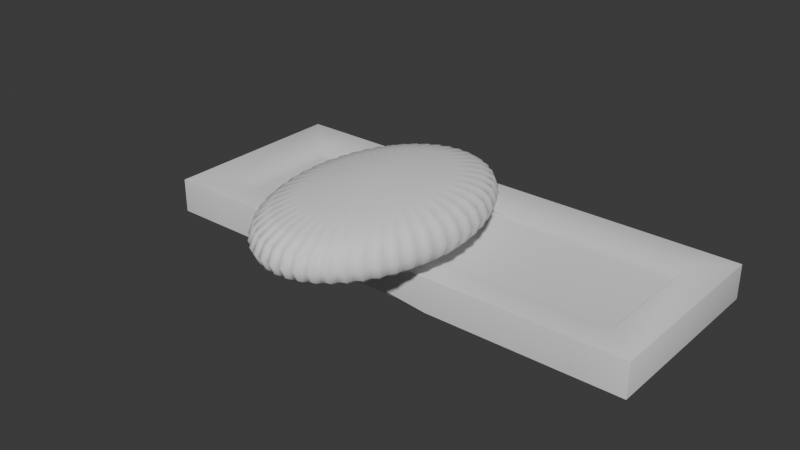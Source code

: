 # Source: toguz_board.blend  (saved by Blender 5.1.30; exported with 4.5.12 LTS)
import bpy
from mathutils import Matrix  # noqa: F401  (used for matrix-valued properties, if any)

bpy.ops.wm.read_factory_settings(use_empty=True)
scene = bpy.context.scene
scene.name = 'Scene'

# ---- collections
col_collection = bpy.data.collections.new('Collection'); scene.collection.children.link(col_collection)

# ---- world
world_world = bpy.data.worlds.new('World'); scene.world = world_world
world_world.use_nodes = True; world_world.node_tree.nodes.clear()
_N = world_world.node_tree.nodes; _L = world_world.node_tree.links
n0 = _N.new('ShaderNodeOutputWorld'); n0.name = 'World Output'; n0.location = (200, 100)
n1 = _N.new('ShaderNodeBackground'); n1.name = 'Background'; n1.location = (-200, 100)
n1.inputs[0].default_value = (0.05088, 0.05088, 0.05088, 1.0)
_L.new(n1.outputs[0], n0.inputs[0])
n0.is_active_output = True
world_world.color = (0.05088, 0.05088, 0.05088)
world_world.sun_shadow_jitter_overblur = 0.0

# ---- meshes
me_cube_001 = bpy.data.meshes.new('Cube.001')
me_cube_001.from_pydata([(-7.957, -3.349, -0.465), (-6.896, -2.288, 0.465), (-7.957, 3.349, -0.465), (-6.896, 2.288, 0.465), (7.957, -3.349, -0.465), (6.896, -2.288, 0.465), (7.957, 3.349, -0.465), (6.896, 2.288, 0.465), (6.366, 3.349, -0.465), (4.774, 3.349, -0.465), (3.183, 3.349, -0.465), (-3.183, 3.349, -0.465), (-4.774, 3.349, -0.465), (-6.366, 3.349, -0.465), (-6.366, 2.288, 0.465), (-4.774, 2.288, 0.465), (-3.183, 2.288, 0.465), (-1.591, 2.288, 0.465), (0.0, 2.288, 0.465), (1.591, 2.288, 0.465), (3.183, 2.288, 0.465), (4.774, 2.288, 0.465), (6.366, 2.288, 0.465), (-6.366, -3.349, -0.465), (-4.774, -3.349, -0.465), (-3.183, -3.349, -0.465), (3.183, -3.349, -0.465), (4.774, -3.349, -0.465), (6.366, -3.349, -0.465), (6.366, -2.288, 0.465), (4.774, -2.288, 0.465), (3.183, -2.288, 0.465), (1.591, -2.288, 0.465), (0.0, -2.288, 0.465), (-1.591, -2.288, 0.465), (-3.183, -2.288, 0.465), (-4.774, -2.288, 0.465), (-6.366, -2.288, 0.465), (-7.957, -3.349, 0.465), (-7.957, 3.349, 0.465), (6.366, 3.349, 0.465), (7.957, 3.349, 0.465), (7.957, -3.349, 0.465), (-6.366, -3.349, 0.465), (-6.366, 3.349, 0.465), (-4.774, 3.349, 0.465), (-3.183, 3.349, 0.465), (-1.591, 3.349, 0.465), (0.0, 3.349, 0.465), (1.591, 3.349, 0.465), (3.183, 3.349, 0.465), (4.774, 3.349, 0.465), (6.366, -3.349, 0.465), (4.774, -3.349, 0.465), (3.183, -3.349, 0.465), (1.591, -3.349, 0.465), (0.0, -3.349, 0.465), (-1.591, -3.349, 0.465), (-3.183, -3.349, 0.465), (-4.774, -3.349, 0.465), (6.673, 1.928, 0.3945), (6.673, -2.648, 0.3945), (5.081, 1.928, 0.3945), (5.081, -2.648, 0.3945), (3.49, 1.928, 0.3945), (3.49, -2.648, 0.3945), (1.898, 1.928, 0.3945), (1.898, -2.648, 0.3945), (0.307, 1.928, 0.3945), (0.307, -2.648, 0.3945), (-1.284, 1.928, 0.3945), (-1.284, -2.648, 0.3945), (-2.876, 1.928, 0.3945), (-2.876, -2.648, 0.3945), (-4.467, 1.928, 0.3945), (-4.467, -2.648, 0.3945), (-6.059, 1.928, 0.3945), (-6.059, -2.648, 0.3945), (-6.589, -2.648, 0.3945), (-6.589, 1.928, 0.3945), (7.203, 1.928, 0.3945), (7.203, -2.648, 0.3945), (6.928, 1.664, 0.3428), (6.928, -2.912, 0.3428), (5.336, 1.664, 0.3428), (5.336, -2.912, 0.3428), (3.745, 1.664, 0.3428), (3.745, -2.912, 0.3428), (2.154, 1.664, 0.3428), (2.154, -2.912, 0.3428), (0.5621, 1.664, 0.3428), (0.5621, -2.912, 0.3428), (-1.029, 1.664, 0.3428), (-1.029, -2.912, 0.3428), (-2.621, 1.664, 0.3428), (-2.621, -2.912, 0.3428), (-4.212, 1.664, 0.3428), (-4.212, -2.912, 0.3428), (-5.804, 1.664, 0.3428), (-5.804, -2.912, 0.3428), (-6.334, -2.912, 0.3428), (-6.334, 1.664, 0.3428), (7.458, 1.664, 0.3428), (7.458, -2.912, 0.3428), (7.106, 1.497, 0.3099), (7.106, -3.079, 0.3099), (5.515, 1.497, 0.3099), (5.515, -3.079, 0.3099), (3.923, 1.497, 0.3099), (3.923, -3.079, 0.3099), (2.332, 1.497, 0.3099), (2.332, -3.079, 0.3099), (-2.443, 1.497, 0.3099), (-2.443, -3.079, 0.3099), (-4.034, 1.497, 0.3099), (-4.034, -3.079, 0.3099), (7.637, 1.497, 0.3099), (7.637, -3.079, 0.3099), (-5.626, 1.497, 0.3099), (-5.626, -3.079, 0.3099), (-6.156, -3.079, 0.3099), (-6.156, 1.497, 0.3099), (-5.687, 1.436, 0.3099), (-5.861, 1.262, 0.3099), (-5.774, 1.349, 0.3099), (-5.861, -2.844, 0.3099), (-5.687, -3.018, 0.3099), (-5.774, -2.931, 0.3099), (-6.095, -3.018, 0.3099), (-5.921, -2.844, 0.3099), (-6.008, -2.931, 0.3099), (-5.921, 1.262, 0.3099), (-6.095, 1.436, 0.3099), (-6.008, 1.349, 0.3099), (0.545, 1.531, 0.3099), (0.545, -3.113, 0.3099), (-0.656, 1.531, 0.3099), (-0.656, -3.113, 0.3099), (0.5874, 1.128, 0.3099), (0.8931, 1.647, 0.3246), (0.3712, 1.344, 0.3099), (0.7402, 1.387, 0.3142), (0.6558, 1.412, 0.3124), (0.6329, 1.496, 0.3142), (0.5241, 1.281, 0.3099), (0.5874, -2.71, 0.3099), (0.8931, -3.448, 0.3099), (0.7402, -3.079, 0.3099), (-0.6984, 1.128, 0.3099), (-0.4822, 1.344, 0.3099), (-1.004, 1.647, 0.3246), (-0.6351, 1.281, 0.3099), (-0.7668, 1.412, 0.3124), (-0.7439, 1.496, 0.3142), (-0.8512, 1.387, 0.3142), (-0.6984, -2.71, 0.3099), (-1.004, -3.448, 0.3099), (-0.8512, -3.079, 0.3099), (0.7421, 1.283, 0.3099), (0.526, 1.499, 0.3099), (0.4364, 1.193, 0.3099), (0.6788, 1.436, 0.3099), (0.5918, 1.349, 0.3099), (0.526, 1.347, 0.3099), (0.5898, 1.283, 0.3099), (0.4364, -2.991, 0.3099), (0.7421, -2.865, 0.3099), (0.5893, -2.928, 0.3099), (-0.5474, 1.193, 0.3099), (-0.637, 1.499, 0.3099), (-0.8531, 1.283, 0.3099), (-0.637, 1.347, 0.3099), (-0.7028, 1.349, 0.3099), (-0.7898, 1.436, 0.3099), (-0.7008, 1.283, 0.3099), (-0.8531, -2.865, 0.3099), (-0.5474, -2.991, 0.3099), (-0.7003, -2.928, 0.3099), (0.4108, 1.168, 0.3099), (0.3743, 1.129, 0.2949), (0.4108, -2.749, 0.3099), (0.3743, -2.715, 0.2949), (-0.5218, 1.168, 0.3099), (-0.4859, 1.129, 0.2949), (-0.5218, -2.749, 0.3099), (-0.4859, -2.715, 0.2949), (1.762, 3.349, -0.465), (1.421, 3.178, -0.465), (1.591, 3.281, -0.465), (0.1707, 3.178, -0.465), (-0.1707, 3.178, -0.465), (0.0, 3.349, -0.2943), (-7.451e-09, 3.178, -0.465), (-1.658e-08, 3.276, -0.4345), (-0.08537, 3.299, -0.415), (0.08537, 3.299, -0.415), (-1.421, 3.178, -0.465), (-1.762, 3.349, -0.465), (-1.627, 3.299, -0.465), (-1.762, -3.349, -0.465), (-1.421, -3.178, -0.465), (-1.591, -3.281, -0.465), (-0.1707, -3.178, -0.465), (0.1707, -3.178, -0.465), (0.0, -3.349, -0.2943), (7.451e-09, -3.178, -0.465), (1.658e-08, -3.276, -0.4345), (0.08537, -3.299, -0.415), (-0.08537, -3.299, -0.415), (1.421, -3.178, -0.465), (1.762, -3.349, -0.465), (1.627, -3.299, -0.465), (0.3452, 0.8517, -0.4248), (0.1744, 1.024, -0.4261), (0.1711, 0.8315, -0.5955), (0.2951, 0.973, -0.4255), (0.2711, 0.9389, -0.5237), (0.172, 0.9587, -0.5462), (0.2928, 0.8372, -0.5453), (0.3452, -2.619, -0.4248), (0.1711, -2.642, -0.5955), (0.1744, -2.791, -0.4261), (0.2928, -2.635, -0.5453), (0.2711, -2.731, -0.5237), (0.172, -2.756, -0.5462), (0.2951, -2.74, -0.4255), (-0.4849, 0.8517, -0.4248), (-0.3175, 0.8315, -0.5955), (-0.3142, 1.024, -0.4261), (-0.4373, 0.8372, -0.5453), (-0.4147, 0.9389, -0.5237), (-0.3166, 0.9587, -0.5462), (-0.4349, 0.973, -0.4255), (-0.4849, -2.619, -0.4248), (-0.3142, -2.791, -0.4261), (-0.3175, -2.642, -0.5955), (-0.4349, -2.74, -0.4255), (-0.4147, -2.731, -0.5237), (-0.3166, -2.756, -0.5462), (-0.4373, -2.635, -0.5453), (0.3552, 0.9163, 0.08801), (0.1845, 1.089, 0.08932), (0.3776, 1.056, 0.2548), (0.3351, 1.081, 0.2123), (0.3045, 1.129, 0.2552), (0.3051, 1.037, 0.08356), (0.1864, -2.713, 0.1912), (0.3552, -2.554, 0.08801), (0.3092, -2.718, 0.3044), (0.3364, -2.685, 0.2397), (0.3776, -2.652, 0.2549), (0.3063, -2.669, 0.1433), (0.2363, -2.72, 0.1405), (0.5448, -2.817, 0.3099), (0.3564, -2.739, 0.2603), (-0.4749, 0.9163, 0.08801), (-0.3041, 1.089, 0.08932), (-0.4249, 1.038, 0.08493), (-0.45, 1.082, 0.2126), (-0.4178, 1.129, 0.2552), (-0.4908, 1.056, 0.2549), (-0.3022, -2.714, 0.1865), (-0.4749, -2.554, 0.08801), (-0.4238, -2.669, 0.1423), (-0.4503, -2.685, 0.239), (-0.4908, -2.652, 0.255), (-0.421, -2.718, 0.3027), (-0.3492, -2.72, 0.1405), (-0.6584, -2.814, 0.3066), (-0.4688, -2.738, 0.2593), (0.3032, 1.045, 0.1314), (0.3059, 1.046, 0.148), (0.3743, -2.715, 0.2949), (0.3776, -2.652, 0.2549), (0.3093, -2.718, 0.3044), (0.5447, -2.817, 0.3099), (-0.4228, 1.045, 0.1465), (-0.4176, 1.041, 0.1323), (-0.4908, -2.652, 0.255), (-0.4859, -2.715, 0.2949), (-0.6584, -2.814, 0.3067), (-0.421, -2.718, 0.3028)], [], [(0, 38, 39, 2), (8, 40, 41, 6), (6, 41, 42, 4), (23, 43, 38, 0), (8, 6, 4, 28), (18, 17, 70, 68), (31, 30, 63, 65), (3, 1, 78, 79), (17, 16, 72, 70), (30, 29, 61, 63), (37, 36, 75, 77), (16, 15, 74, 72), (29, 5, 81, 61), (36, 35, 73, 75), (15, 14, 76, 74), (2, 13, 23, 0), (13, 12, 24, 23), (12, 11, 25, 24), (10, 9, 27, 26), (9, 8, 28, 27), (4, 42, 52, 28), (28, 52, 53, 27), (27, 53, 54, 26), (25, 58, 59, 24), (24, 59, 43, 23), (2, 39, 44, 13), (13, 44, 45, 12), (12, 45, 46, 11), (10, 50, 51, 9), (9, 51, 40, 8), (1, 3, 39, 38), (22, 7, 41, 40), (7, 5, 42, 41), (37, 1, 38, 43), (3, 14, 44, 39), (14, 15, 45, 44), (15, 16, 46, 45), (16, 17, 47, 46), (17, 18, 48, 47), (18, 19, 49, 48), (19, 20, 50, 49), (20, 21, 51, 50), (21, 22, 40, 51), (5, 29, 52, 42), (29, 30, 53, 52), (30, 31, 54, 53), (31, 32, 55, 54), (32, 33, 56, 55), (33, 34, 57, 56), (34, 35, 58, 57), (35, 36, 59, 58), (36, 37, 43, 59), (70, 72, 94, 92), (63, 61, 83, 85), (77, 75, 97, 99), (72, 74, 96, 94), (61, 81, 103, 83), (75, 73, 95, 97), (74, 76, 98, 96), (60, 62, 84, 82), (73, 71, 93, 95), (76, 79, 101, 98), (7, 22, 60, 80), (32, 31, 65, 67), (19, 18, 68, 66), (5, 7, 80, 81), (33, 32, 67, 69), (20, 19, 66, 64), (1, 37, 77, 78), (34, 33, 69, 71), (21, 20, 64, 62), (14, 3, 79, 76), (35, 34, 71, 73), (22, 21, 62, 60), (101, 100, 120, 121), (85, 83, 105, 107), (99, 97, 115, 119), (94, 96, 114, 112), (83, 103, 117, 105), (97, 95, 113, 115), (96, 98, 118, 114), (82, 84, 106, 104), (79, 78, 100, 101), (65, 63, 85, 87), (68, 70, 92, 90), (80, 60, 82, 102), (67, 65, 87, 89), (66, 68, 90, 88), (81, 80, 102, 103), (69, 67, 89, 91), (64, 66, 88, 86), (78, 77, 99, 100), (71, 69, 91, 93), (62, 64, 86, 84), (116, 104, 105, 117), (104, 106, 107, 105), (106, 108, 109, 107), (108, 110, 111, 109), (112, 114, 115, 113), (114, 118, 119, 115), (87, 85, 107, 109), (102, 82, 104, 116), (89, 87, 109, 111), (103, 102, 116, 117), (86, 88, 110, 108), (100, 99, 119, 120), (84, 86, 108, 106), (98, 101, 121, 118), (123, 125, 127, 124), (124, 127, 126, 122), (129, 131, 133, 130), (130, 133, 132, 128), (125, 129, 130, 127), (127, 130, 128, 126), (131, 123, 124, 133), (133, 124, 122, 132), (122, 126, 119, 118), (123, 131, 129, 125), (132, 122, 118, 121), (126, 128, 120, 119), (128, 132, 121, 120), (138, 141, 142, 144), (139, 143, 142, 141), (140, 144, 142, 143), (148, 151, 152, 154), (149, 153, 152, 151), (150, 154, 152, 153), (158, 161, 162, 164), (159, 163, 162, 161), (160, 164, 162, 163), (168, 171, 172, 174), (169, 173, 172, 171), (170, 174, 172, 173), (138, 145, 147, 141), (141, 147, 146, 139), (150, 156, 157, 154), (154, 157, 155, 148), (149, 140, 143, 153), (153, 143, 139, 150), (160, 165, 167, 164), (164, 167, 166, 158), (170, 175, 177, 174), (174, 177, 176, 168), (168, 160, 163, 171), (171, 163, 159, 169), (140, 159, 161, 144), (144, 161, 158, 138), (165, 146, 147, 167), (167, 147, 145, 166), (156, 176, 177, 157), (157, 177, 175, 155), (169, 149, 151, 173), (173, 151, 148, 170), (158, 166, 145, 138), (110, 139, 146, 111), (169, 159, 140, 149), (88, 90, 139, 110), (90, 92, 150, 139), (93, 91, 146, 156), (91, 89, 111, 146), (165, 176, 156, 146), (175, 170, 148, 155), (150, 112, 113, 156), (92, 94, 112, 150), (95, 93, 156, 113), (134, 135, 165, 160), (136, 134, 160, 168), (135, 137, 176, 165), (137, 136, 168, 176), (179, 181, 180, 178), (182, 184, 185, 183), (183, 179, 178, 182), (178, 180, 135, 134), (182, 178, 134, 136), (184, 182, 136, 137), (189, 192, 193, 195), (190, 194, 193, 192), (191, 195, 193, 194), (202, 205, 206, 208), (203, 207, 206, 205), (204, 208, 206, 207), (212, 215, 216, 218), (213, 217, 216, 215), (214, 218, 216, 217), (219, 222, 223, 225), (220, 224, 223, 222), (221, 225, 223, 224), (226, 229, 230, 232), (227, 231, 230, 229), (228, 232, 230, 231), (233, 236, 237, 239), (234, 238, 237, 236), (235, 239, 237, 238), (240, 242, 243, 245), (241, 245, 243, 244), (246, 248, 249, 251), (247, 251, 249, 250), (255, 257, 258, 260), (256, 259, 258, 257), (261, 263, 264, 266), (262, 265, 264, 263), (187, 189, 195, 188), (188, 195, 191, 186), (190, 196, 198, 194), (194, 198, 197, 191), (200, 202, 208, 201), (201, 208, 204, 199), (203, 209, 211, 207), (207, 211, 210, 204), (196, 200, 201, 198), (198, 201, 199, 197), (189, 203, 205, 192), (192, 205, 202, 190), (186, 210, 211, 188), (188, 211, 209, 187), (214, 220, 222, 218), (218, 222, 219, 212), (226, 233, 239, 229), (229, 239, 235, 227), (227, 214, 217, 231), (231, 217, 213, 228), (220, 235, 238, 224), (224, 238, 234, 221), (246, 252, 254, 248), (267, 261, 266, 269), (240, 247, 250, 242), (262, 255, 260, 265), (256, 241, 244, 259), (221, 246, 251, 225), (225, 251, 247, 219), (241, 213, 215, 245), (245, 215, 212, 240), (255, 226, 232, 257), (257, 232, 228, 256), (252, 267, 269, 254), (254, 269, 268, 253), (233, 262, 263, 236), (236, 263, 261, 234), (186, 49, 50, 10), (186, 10, 26, 210), (191, 48, 49, 186), (189, 187, 209, 203), (197, 47, 48, 191), (196, 190, 202, 200), (11, 46, 47, 197), (11, 197, 199, 25), (199, 57, 58, 25), (204, 56, 57, 199), (210, 55, 56, 204), (26, 54, 55, 210), (247, 240, 212, 219), (214, 227, 235, 220), (241, 256, 228, 213), (261, 267, 252, 246, 221, 234), (255, 262, 233, 226), (180, 253, 268, 184, 137, 135), (180, 181, 253), (185, 184, 268), (272, 273, 274, 275), (278, 279, 280, 281), (272, 270, 271, 273), (277, 279, 278, 276), (270, 277, 276, 271), (242, 250, 273, 271), (271, 244, 243, 242), (270, 272, 181, 179), (259, 244, 271, 276), (277, 270, 179, 183), (248, 254, 253, 275, 274), (274, 273, 250, 249, 248), (181, 272, 275, 253), (276, 260, 258, 259), (265, 260, 276, 278), (183, 185, 279, 277), (278, 281, 266, 264, 265), (269, 266, 281, 280, 268), (280, 279, 185, 268)])
me_cube_001.polygons.foreach_set('use_smooth', [True] * 277)
_uv = me_cube_001.uv_layers.new(name='UVMap')
_uv.uv.foreach_set('vector', [0.375, 0.0, 0.625, 0.0, 0.625, 0.25, 0.375, 0.25, 0.375, 0.475, 0.625, 0.475, 0.625, 0.5, 0.375, 0.5, 0.375, 0.5, 0.625, 0.5, 0.625, 0.75, 0.375, 0.75, 0.375, 0.975, 0.625, 0.975, 0.625, 1.0, 0.375, 1.0, 0.35, 0.5, 0.375, 0.5, 0.375, 0.75, 0.35, 0.75, 0.75, 0.5396, 0.775, 0.5396, 0.775, 0.5396, 0.75, 0.5396, 0.7, 0.7104, 0.675, 0.7104, 0.675, 0.7104, 0.7, 0.7104, 0.8583, 0.5396, 0.8583, 0.7104, 0.8583, 0.7104, 0.8583, 0.5396, 0.775, 0.5396, 0.8, 0.5396, 0.8, 0.5396, 0.775, 0.5396, 0.675, 0.7104, 0.65, 0.7104, 0.65, 0.7104, 0.675, 0.7104, 0.85, 0.7104, 0.825, 0.7104, 0.825, 0.7104, 0.85, 0.7104, 0.8, 0.5396, 0.825, 0.5396, 0.825, 0.5396, 0.8, 0.5396, 0.65, 0.7104, 0.6417, 0.7104, 0.6417, 0.7104, 0.65, 0.7104, 0.825, 0.7104, 0.8, 0.7104, 0.8, 0.7104, 0.825, 0.7104, 0.825, 0.5396, 0.85, 0.5396, 0.85, 0.5396, 0.825, 0.5396, 0.125, 0.5, 0.15, 0.5, 0.15, 0.75, 0.125, 0.75, 0.15, 0.5, 0.175, 0.5, 0.175, 0.75, 0.15, 0.75, 0.175, 0.5, 0.2, 0.5, 0.2, 0.75, 0.175, 0.75, 0.3, 0.5, 0.325, 0.5, 0.325, 0.75, 0.3, 0.75, 0.325, 0.5, 0.35, 0.5, 0.35, 0.75, 0.325, 0.75, 0.375, 0.75, 0.625, 0.75, 0.625, 0.775, 0.375, 0.775, 0.375, 0.775, 0.625, 0.775, 0.625, 0.8, 0.375, 0.8, 0.375, 0.8, 0.625, 0.8, 0.625, 0.825, 0.375, 0.825, 0.375, 0.925, 0.625, 0.925, 0.625, 0.95, 0.375, 0.95, 0.375, 0.95, 0.625, 0.95, 0.625, 0.975, 0.375, 0.975, 0.375, 0.25, 0.625, 0.25, 0.625, 0.275, 0.375, 0.275, 0.375, 0.275, 0.625, 0.275, 0.625, 0.3, 0.375, 0.3, 0.375, 0.3, 0.625, 0.3, 0.625, 0.325, 0.375, 0.325, 0.375, 0.425, 0.625, 0.425, 0.625, 0.45, 0.375, 0.45, 0.375, 0.45, 0.625, 0.45, 0.625, 0.475, 0.375, 0.475, 0.8583, 0.7104, 0.8583, 0.5396, 0.875, 0.5, 0.875, 0.75, 0.65, 0.5396, 0.6417, 0.5396, 0.625, 0.5, 0.65, 0.5, 0.6417, 0.5396, 0.6417, 0.7104, 0.625, 0.75, 0.625, 0.5, 0.85, 0.7104, 0.8583, 0.7104, 0.875, 0.75, 0.85, 0.75, 0.8583, 0.5396, 0.85, 0.5396, 0.85, 0.5, 0.875, 0.5, 0.85, 0.5396, 0.825, 0.5396, 0.825, 0.5, 0.85, 0.5, 0.825, 0.5396, 0.8, 0.5396, 0.8, 0.5, 0.825, 0.5, 0.8, 0.5396, 0.775, 0.5396, 0.775, 0.5, 0.8, 0.5, 0.775, 0.5396, 0.75, 0.5396, 0.75, 0.5, 0.775, 0.5, 0.75, 0.5396, 0.725, 0.5396, 0.725, 0.5, 0.75, 0.5, 0.725, 0.5396, 0.7, 0.5396, 0.7, 0.5, 0.725, 0.5, 0.7, 0.5396, 0.675, 0.5396, 0.675, 0.5, 0.7, 0.5, 0.675, 0.5396, 0.65, 0.5396, 0.65, 0.5, 0.675, 0.5, 0.6417, 0.7104, 0.65, 0.7104, 0.65, 0.75, 0.625, 0.75, 0.65, 0.7104, 0.675, 0.7104, 0.675, 0.75, 0.65, 0.75, 0.675, 0.7104, 0.7, 0.7104, 0.7, 0.75, 0.675, 0.75, 0.7, 0.7104, 0.725, 0.7104, 0.725, 0.75, 0.7, 0.75, 0.725, 0.7104, 0.75, 0.7104, 0.75, 0.75, 0.725, 0.75, 0.75, 0.7104, 0.775, 0.7104, 0.775, 0.75, 0.75, 0.75, 0.775, 0.7104, 0.8, 0.7104, 0.8, 0.75, 0.775, 0.75, 0.8, 0.7104, 0.825, 0.7104, 0.825, 0.75, 0.8, 0.75, 0.825, 0.7104, 0.85, 0.7104, 0.85, 0.75, 0.825, 0.75, 0.775, 0.5396, 0.8, 0.5396, 0.8, 0.5396, 0.775, 0.5396, 0.675, 0.7104, 0.65, 0.7104, 0.65, 0.7104, 0.675, 0.7104, 0.85, 0.7104, 0.825, 0.7104, 0.825, 0.7104, 0.85, 0.7104, 0.8, 0.5396, 0.825, 0.5396, 0.825, 0.5396, 0.8, 0.5396, 0.65, 0.7104, 0.6417, 0.7104, 0.6417, 0.7104, 0.65, 0.7104, 0.825, 0.7104, 0.8, 0.7104, 0.8, 0.7104, 0.825, 0.7104, 0.825, 0.5396, 0.85, 0.5396, 0.85, 0.5396, 0.825, 0.5396, 0.65, 0.5396, 0.675, 0.5396, 0.675, 0.5396, 0.65, 0.5396, 0.8, 0.7104, 0.775, 0.7104, 0.775, 0.7104, 0.8, 0.7104, 0.85, 0.5396, 0.8583, 0.5396, 0.8583, 0.5396, 0.85, 0.5396, 0.6417, 0.5396, 0.65, 0.5396, 0.65, 0.5396, 0.6417, 0.5396, 0.725, 0.7104, 0.7, 0.7104, 0.7, 0.7104, 0.725, 0.7104, 0.725, 0.5396, 0.75, 0.5396, 0.75, 0.5396, 0.725, 0.5396, 0.6417, 0.7104, 0.6417, 0.5396, 0.6417, 0.5396, 0.6417, 0.7104, 0.75, 0.7104, 0.725, 0.7104, 0.725, 0.7104, 0.75, 0.7104, 0.7, 0.5396, 0.725, 0.5396, 0.725, 0.5396, 0.7, 0.5396, 0.8583, 0.7104, 0.85, 0.7104, 0.85, 0.7104, 0.8583, 0.7104, 0.775, 0.7104, 0.75, 0.7104, 0.75, 0.7104, 0.775, 0.7104, 0.675, 0.5396, 0.7, 0.5396, 0.7, 0.5396, 0.675, 0.5396, 0.85, 0.5396, 0.8583, 0.5396, 0.8583, 0.5396, 0.85, 0.5396, 0.8, 0.7104, 0.775, 0.7104, 0.775, 0.7104, 0.8, 0.7104, 0.65, 0.5396, 0.675, 0.5396, 0.675, 0.5396, 0.65, 0.5396, 0.8583, 0.5396, 0.8583, 0.7104, 0.8583, 0.7104, 0.8583, 0.5396, 0.675, 0.7104, 0.65, 0.7104, 0.65, 0.7104, 0.675, 0.7104, 0.85, 0.7104, 0.825, 0.7104, 0.825, 0.7104, 0.85, 0.7104, 0.8, 0.5396, 0.825, 0.5396, 0.825, 0.5396, 0.8, 0.5396, 0.65, 0.7104, 0.6417, 0.7104, 0.6417, 0.7104, 0.65, 0.7104, 0.825, 0.7104, 0.8, 0.7104, 0.8, 0.7104, 0.825, 0.7104, 0.825, 0.5396, 0.85, 0.5396, 0.85, 0.5396, 0.825, 0.5396, 0.65, 0.5396, 0.675, 0.5396, 0.675, 0.5396, 0.65, 0.5396, 0.8583, 0.5396, 0.8583, 0.7104, 0.8583, 0.7104, 0.8583, 0.5396, 0.7, 0.7104, 0.675, 0.7104, 0.675, 0.7104, 0.7, 0.7104, 0.75, 0.5396, 0.775, 0.5396, 0.775, 0.5396, 0.75, 0.5396, 0.6417, 0.5396, 0.65, 0.5396, 0.65, 0.5396, 0.6417, 0.5396, 0.725, 0.7104, 0.7, 0.7104, 0.7, 0.7104, 0.725, 0.7104, 0.725, 0.5396, 0.75, 0.5396, 0.75, 0.5396, 0.725, 0.5396, 0.6417, 0.7104, 0.6417, 0.5396, 0.6417, 0.5396, 0.6417, 0.7104, 0.75, 0.7104, 0.725, 0.7104, 0.725, 0.7104, 0.75, 0.7104, 0.7, 0.5396, 0.725, 0.5396, 0.725, 0.5396, 0.7, 0.5396, 0.8583, 0.7104, 0.85, 0.7104, 0.85, 0.7104, 0.8583, 0.7104, 0.775, 0.7104, 0.75, 0.7104, 0.75, 0.7104, 0.775, 0.7104, 0.675, 0.5396, 0.7, 0.5396, 0.7, 0.5396, 0.675, 0.5396, 0.6417, 0.5396, 0.65, 0.5396, 0.65, 0.7104, 0.6417, 0.7104, 0.65, 0.5396, 0.675, 0.5396, 0.675, 0.7104, 0.65, 0.7104, 0.675, 0.5396, 0.7, 0.5396, 0.7, 0.7104, 0.675, 0.7104, 0.7, 0.5396, 0.725, 0.5396, 0.725, 0.7104, 0.7, 0.7104, 0.8, 0.5396, 0.825, 0.5396, 0.825, 0.7104, 0.8, 0.7104, 0.825, 0.5396, 0.85, 0.5396, 0.85, 0.7104, 0.825, 0.7104, 0.7, 0.7104, 0.675, 0.7104, 0.675, 0.7104, 0.7, 0.7104, 0.6417, 0.5396, 0.65, 0.5396, 0.65, 0.5396, 0.6417, 0.5396, 0.725, 0.7104, 0.7, 0.7104, 0.7, 0.7104, 0.725, 0.7104, 0.6417, 0.7104, 0.6417, 0.5396, 0.6417, 0.5396, 0.6417, 0.7104, 0.7, 0.5396, 0.725, 0.5396, 0.725, 0.5396, 0.7, 0.5396, 0.8583, 0.7104, 0.85, 0.7104, 0.85, 0.7104, 0.8583, 0.7104, 0.675, 0.5396, 0.7, 0.5396, 0.7, 0.5396, 0.675, 0.5396, 0.85, 0.5396, 0.8583, 0.5396, 0.8583, 0.5396, 0.85, 0.5396, 0.8537, 0.5484, 0.8537, 0.7016, 0.8523, 0.7049, 0.8523, 0.5451, 0.8523, 0.5451, 0.8523, 0.7049, 0.851, 0.7081, 0.851, 0.5419, 0.8546, 0.7016, 0.8546, 0.5484, 0.856, 0.5451, 0.856, 0.7049, 0.856, 0.7049, 0.856, 0.5451, 0.8574, 0.5419, 0.8574, 0.7081, 0.8537, 0.7016, 0.8546, 0.7016, 0.856, 0.7049, 0.8523, 0.7049, 0.8523, 0.7049, 0.856, 0.7049, 0.8574, 0.7081, 0.851, 0.7081, 0.8546, 0.5484, 0.8537, 0.5484, 0.8523, 0.5451, 0.856, 0.5451, 0.856, 0.5451, 0.8523, 0.5451, 0.851, 0.5419, 0.8574, 0.5419, 0.851, 0.5419, 0.851, 0.7081, 0.85, 0.7104, 0.85, 0.5396, 0.8537, 0.5484, 0.8546, 0.5484, 0.8546, 0.7016, 0.8537, 0.7016, 0.8574, 0.5419, 0.851, 0.5419, 0.85, 0.5396, 0.8583, 0.5396, 0.851, 0.7081, 0.8574, 0.7081, 0.8583, 0.7104, 0.85, 0.7104, 0.8574, 0.7081, 0.8574, 0.5419, 0.8583, 0.5396, 0.8583, 0.7104, 0.7524, 0.5534, 0.7504, 0.5427, 0.7509, 0.5417, 0.7524, 0.5452, 0.746, 0.5377, 0.7517, 0.5396, 0.7509, 0.5417, 0.7504, 0.5427, 0.7558, 0.5453, 0.7524, 0.5452, 0.7509, 0.5417, 0.7517, 0.5396, 0.7726, 0.5534, 0.7726, 0.5452, 0.7741, 0.5417, 0.775, 0.5437, 0.7692, 0.5453, 0.7733, 0.5396, 0.7741, 0.5417, 0.7726, 0.5452, 0.7762, 0.5368, 0.775, 0.5437, 0.7741, 0.5417, 0.7733, 0.5396, 0.75, 0.5476, 0.751, 0.5419, 0.7524, 0.5452, 0.7524, 0.5476, 0.7534, 0.5395, 0.7534, 0.5452, 0.7524, 0.5452, 0.751, 0.5419, 0.7548, 0.5509, 0.7524, 0.5476, 0.7524, 0.5452, 0.7534, 0.5452, 0.7702, 0.5509, 0.7716, 0.5452, 0.7726, 0.5452, 0.7726, 0.5476, 0.7716, 0.5395, 0.774, 0.5419, 0.7726, 0.5452, 0.7716, 0.5452, 0.775, 0.5476, 0.7726, 0.5476, 0.7726, 0.5452, 0.774, 0.5419, 0.7524, 0.5534, 0.7524, 0.6966, 0.75, 0.7104, 0.7504, 0.5427, 0.7504, 0.5427, 0.75, 0.7104, 0.7496, 0.7196, 0.746, 0.5377, 0.7762, 0.5368, 0.7794, 0.7196, 0.775, 0.7104, 0.775, 0.5437, 0.775, 0.5437, 0.775, 0.7104, 0.7726, 0.6966, 0.7726, 0.5534, 0.7692, 0.5453, 0.7558, 0.5453, 0.7517, 0.5396, 0.7733, 0.5396, 0.7733, 0.5396, 0.7517, 0.5396, 0.746, 0.5377, 0.7762, 0.5368, 0.7548, 0.5509, 0.7548, 0.7071, 0.7524, 0.7048, 0.7524, 0.5476, 0.7524, 0.5476, 0.7524, 0.7048, 0.75, 0.7024, 0.75, 0.5476, 0.775, 0.5476, 0.775, 0.7024, 0.7726, 0.7048, 0.7726, 0.5476, 0.7726, 0.5476, 0.7726, 0.7048, 0.7702, 0.7071, 0.7702, 0.5509, 0.7702, 0.5509, 0.7548, 0.5509, 0.7534, 0.5452, 0.7716, 0.5452, 0.7716, 0.5452, 0.7534, 0.5452, 0.7534, 0.5395, 0.7716, 0.5395, 0.7558, 0.5453, 0.7534, 0.5395, 0.751, 0.5419, 0.7524, 0.5452, 0.7524, 0.5452, 0.751, 0.5419, 0.75, 0.5476, 0.7524, 0.5534, 0.7548, 0.7071, 0.7496, 0.7196, 0.75, 0.7104, 0.7524, 0.7048, 0.7524, 0.7048, 0.75, 0.7104, 0.7524, 0.6966, 0.75, 0.7024, 0.7794, 0.7196, 0.7702, 0.7071, 0.7726, 0.7048, 0.775, 0.7104, 0.775, 0.7104, 0.7726, 0.7048, 0.775, 0.7024, 0.7726, 0.6966, 0.7716, 0.5395, 0.7692, 0.5453, 0.7726, 0.5452, 0.774, 0.5419, 0.774, 0.5419, 0.7726, 0.5452, 0.7726, 0.5534, 0.775, 0.5476, 0.75, 0.5476, 0.75, 0.7024, 0.7524, 0.6966, 0.7524, 0.5534, 0.725, 0.5396, 0.746, 0.5377, 0.7496, 0.7196, 0.725, 0.7104, 0.7716, 0.5395, 0.7534, 0.5395, 0.7558, 0.5453, 0.7692, 0.5453, 0.725, 0.5396, 0.75, 0.5396, 0.746, 0.5377, 0.725, 0.5396, 0.75, 0.5396, 0.775, 0.5396, 0.7762, 0.5368, 0.746, 0.5377, 0.775, 0.7104, 0.75, 0.7104, 0.7496, 0.7196, 0.7794, 0.7196, 0.75, 0.7104, 0.725, 0.7104, 0.725, 0.7104, 0.7496, 0.7196, 0.7548, 0.7071, 0.7702, 0.7071, 0.7794, 0.7196, 0.7496, 0.7196, 0.775, 0.7024, 0.775, 0.5476, 0.7726, 0.5534, 0.7726, 0.6966, 0.7762, 0.5368, 0.8, 0.5396, 0.8, 0.7104, 0.7794, 0.7196, 0.775, 0.5396, 0.8, 0.5396, 0.8, 0.5396, 0.7762, 0.5368, 0.8, 0.7104, 0.775, 0.7104, 0.7794, 0.7196, 0.8, 0.7104, 0.7543, 0.5499, 0.7543, 0.7001, 0.7548, 0.7071, 0.7548, 0.5509, 0.7707, 0.5499, 0.7543, 0.5499, 0.7548, 0.5509, 0.7702, 0.5509, 0.7543, 0.7001, 0.7707, 0.7001, 0.7702, 0.7071, 0.7548, 0.7071, 0.7707, 0.7001, 0.7707, 0.5499, 0.7702, 0.5509, 0.7702, 0.7071, 0.756, 0.5538, 0.756, 0.6962, 0.7552, 0.6981, 0.7552, 0.5519, 0.7698, 0.5519, 0.7698, 0.6981, 0.769, 0.6962, 0.769, 0.5538, 0.769, 0.5538, 0.756, 0.5538, 0.7552, 0.5519, 0.7698, 0.5519, 0.7552, 0.5519, 0.7552, 0.6981, 0.7543, 0.7001, 0.7543, 0.5499, 0.7698, 0.5519, 0.7552, 0.5519, 0.7543, 0.5499, 0.7707, 0.5499, 0.7698, 0.6981, 0.7698, 0.5519, 0.7707, 0.5499, 0.7707, 0.7001, 0.2527, 0.5064, 0.25, 0.5064, 0.25, 0.5014, 0.2513, 0.5, 0.2473, 0.5064, 0.2487, 0.5, 0.25, 0.5014, 0.25, 0.5064, 0.4209, 0.375, 0.375, 0.3763, 0.375, 0.375, 0.375, 0.3737, 0.2473, 0.7436, 0.25, 0.7436, 0.25, 0.7486, 0.2487, 0.75, 0.2527, 0.7436, 0.2513, 0.75, 0.25, 0.7486, 0.25, 0.7436, 0.4209, 0.875, 0.375, 0.8763, 0.375, 0.875, 0.375, 0.8737, 0.756, 0.5602, 0.756, 0.5538, 0.7564, 0.5546, 0.756, 0.56, 0.7587, 0.5538, 0.7586, 0.5538, 0.7564, 0.5546, 0.756, 0.5538, 0.7587, 0.5602, 0.756, 0.56, 0.7564, 0.5546, 0.7586, 0.5538, 0.756, 0.6898, 0.756, 0.6896, 0.7564, 0.6952, 0.756, 0.6962, 0.7587, 0.6898, 0.7586, 0.6962, 0.7564, 0.6952, 0.756, 0.6896, 0.7587, 0.6962, 0.756, 0.6962, 0.7564, 0.6952, 0.7586, 0.6962, 0.769, 0.5602, 0.769, 0.56, 0.7686, 0.5546, 0.769, 0.5538, 0.7663, 0.5602, 0.7663, 0.5538, 0.7686, 0.5546, 0.769, 0.56, 0.7663, 0.5538, 0.769, 0.5538, 0.7686, 0.5546, 0.7663, 0.5538, 0.769, 0.6898, 0.769, 0.6962, 0.7686, 0.6952, 0.769, 0.6896, 0.7663, 0.6962, 0.7663, 0.6962, 0.7686, 0.6952, 0.769, 0.6962, 0.7663, 0.6898, 0.769, 0.6896, 0.7686, 0.6952, 0.7663, 0.6962, 0.756, 0.5602, 0.7559, 0.5553, 0.7561, 0.5542, 0.756, 0.5538, 0.7587, 0.5538, 0.756, 0.5538, 0.7561, 0.5542, 0.7568, 0.5538, 0.7587, 0.6962, 0.7565, 0.696, 0.756, 0.6959, 0.756, 0.6962, 0.756, 0.6898, 0.756, 0.6962, 0.756, 0.6959, 0.756, 0.6942, 0.769, 0.5602, 0.769, 0.5538, 0.7689, 0.5542, 0.769, 0.5558, 0.7663, 0.5538, 0.7684, 0.5537, 0.7689, 0.5542, 0.769, 0.5538, 0.7663, 0.6962, 0.769, 0.6962, 0.769, 0.6959, 0.7683, 0.6962, 0.769, 0.6898, 0.769, 0.6947, 0.769, 0.6959, 0.769, 0.6962, 0.2723, 0.5064, 0.2527, 0.5064, 0.2513, 0.5, 0.275, 0.5017, 0.375, 0.4, 0.375, 0.3763, 0.4209, 0.375, 0.375, 0.4027, 0.2473, 0.5064, 0.2277, 0.5064, 0.225, 0.5012, 0.2487, 0.5, 0.375, 0.3737, 0.375, 0.35, 0.375, 0.3473, 0.4209, 0.375, 0.2277, 0.7436, 0.2473, 0.7436, 0.2487, 0.75, 0.225, 0.7483, 0.375, 0.9, 0.375, 0.8763, 0.4209, 0.875, 0.375, 0.9027, 0.2527, 0.7436, 0.2723, 0.7436, 0.275, 0.7488, 0.2513, 0.75, 0.375, 0.8737, 0.375, 0.85, 0.375, 0.8473, 0.4209, 0.875, 0.2277, 0.5064, 0.2277, 0.7436, 0.225, 0.7483, 0.225, 0.5012, 0.225, 0.5012, 0.225, 0.7483, 0.2223, 0.75, 0.2223, 0.5, 0.2527, 0.5064, 0.2527, 0.7436, 0.25, 0.7436, 0.25, 0.5064, 0.25, 0.5064, 0.25, 0.7436, 0.2473, 0.7436, 0.2473, 0.5064, 0.2777, 0.5, 0.2777, 0.75, 0.275, 0.7488, 0.275, 0.5017, 0.275, 0.5017, 0.275, 0.7488, 0.2723, 0.7436, 0.2723, 0.5064, 0.7587, 0.5602, 0.7587, 0.6898, 0.756, 0.6896, 0.756, 0.56, 0.756, 0.56, 0.756, 0.6896, 0.756, 0.6898, 0.756, 0.5602, 0.769, 0.5602, 0.769, 0.6898, 0.769, 0.6896, 0.769, 0.56, 0.769, 0.56, 0.769, 0.6896, 0.7663, 0.6898, 0.7663, 0.5602, 0.7663, 0.5602, 0.7587, 0.5602, 0.7586, 0.5538, 0.7663, 0.5538, 0.7663, 0.5538, 0.7586, 0.5538, 0.7587, 0.5538, 0.7663, 0.5538, 0.7587, 0.6898, 0.7663, 0.6898, 0.7663, 0.6962, 0.7586, 0.6962, 0.7586, 0.6962, 0.7663, 0.6962, 0.7663, 0.6962, 0.7587, 0.6962, 0.7587, 0.6962, 0.7579, 0.6962, 0.7564, 0.6962, 0.7565, 0.696, 0.7671, 0.6962, 0.7663, 0.6962, 0.7683, 0.6962, 0.7686, 0.6962, 0.756, 0.5602, 0.756, 0.6898, 0.756, 0.6942, 0.7559, 0.5553, 0.769, 0.6898, 0.769, 0.5602, 0.769, 0.5558, 0.769, 0.6947, 0.7663, 0.5538, 0.7587, 0.5538, 0.7568, 0.5538, 0.7684, 0.5537, 0.7587, 0.6962, 0.7587, 0.6962, 0.756, 0.6962, 0.756, 0.6962, 0.756, 0.6962, 0.756, 0.6962, 0.756, 0.6898, 0.756, 0.6898, 0.7587, 0.5538, 0.7587, 0.5538, 0.756, 0.5538, 0.756, 0.5538, 0.756, 0.5538, 0.756, 0.5538, 0.756, 0.5602, 0.756, 0.5602, 0.769, 0.5602, 0.769, 0.5602, 0.769, 0.5538, 0.769, 0.5538, 0.769, 0.5538, 0.769, 0.5538, 0.7663, 0.5538, 0.7663, 0.5538, 0.7579, 0.6962, 0.7671, 0.6962, 0.7686, 0.6962, 0.7564, 0.6962, 0.7564, 0.6962, 0.7686, 0.6962, 0.7711, 0.6991, 0.7531, 0.6991, 0.769, 0.6898, 0.769, 0.6898, 0.769, 0.6962, 0.769, 0.6962, 0.769, 0.6962, 0.769, 0.6962, 0.7663, 0.6962, 0.7663, 0.6962, 0.375, 0.4027, 0.625, 0.4, 0.625, 0.425, 0.375, 0.425, 0.2777, 0.5, 0.3, 0.5, 0.3, 0.75, 0.2777, 0.75, 0.4209, 0.375, 0.625, 0.375, 0.625, 0.4, 0.375, 0.4027, 0.2527, 0.5064, 0.2723, 0.5064, 0.2723, 0.7436, 0.2527, 0.7436, 0.375, 0.3473, 0.625, 0.35, 0.625, 0.375, 0.4209, 0.375, 0.2277, 0.5064, 0.2473, 0.5064, 0.2473, 0.7436, 0.2277, 0.7436, 0.375, 0.325, 0.625, 0.325, 0.625, 0.35, 0.375, 0.3473, 0.2, 0.5, 0.2223, 0.5, 0.2223, 0.75, 0.2, 0.75, 0.375, 0.9027, 0.625, 0.9, 0.625, 0.925, 0.375, 0.925, 0.4209, 0.875, 0.625, 0.875, 0.625, 0.9, 0.375, 0.9027, 0.375, 0.8473, 0.625, 0.85, 0.625, 0.875, 0.4209, 0.875, 0.375, 0.825, 0.625, 0.825, 0.625, 0.85, 0.375, 0.8473, 0.756, 0.6898, 0.756, 0.5602, 0.756, 0.5602, 0.756, 0.6898, 0.7587, 0.5602, 0.7663, 0.5602, 0.7663, 0.6898, 0.7587, 0.6898, 0.7587, 0.5538, 0.7663, 0.5538, 0.7663, 0.5538, 0.7587, 0.5538, 0.7663, 0.6962, 0.7671, 0.6962, 0.7579, 0.6962, 0.7587, 0.6962, 0.7587, 0.6962, 0.7663, 0.6962, 0.769, 0.5602, 0.769, 0.6898, 0.769, 0.6898, 0.769, 0.5602, 0.7552, 0.6981, 0.7531, 0.6991, 0.7711, 0.6991, 0.7698, 0.6981, 0.7707, 0.7001, 0.7543, 0.7001, 0.7552, 0.6981, 0.7557, 0.6968, 0.7531, 0.6991, 0.769, 0.6967, 0.769, 0.6981, 0.7711, 0.6991, 0.756, 0.6962, 0.756, 0.6942, 0.7565, 0.696, 0.7531, 0.6991, 0.769, 0.6947, 0.769, 0.6965, 0.7711, 0.6991, 0.7683, 0.6962, 0.756, 0.6962, 0.7564, 0.554, 0.7563, 0.5538, 0.756, 0.6942, 0.7686, 0.5541, 0.769, 0.6965, 0.769, 0.6947, 0.7689, 0.5541, 0.7564, 0.554, 0.7686, 0.5541, 0.7689, 0.5541, 0.7563, 0.5538, 0.7559, 0.5553, 0.756, 0.6942, 0.756, 0.6942, 0.7563, 0.5538, 0.7563, 0.5538, 0.7568, 0.5538, 0.7561, 0.5542, 0.7559, 0.5553, 0.7564, 0.554, 0.756, 0.6962, 0.756, 0.6962, 0.756, 0.5538, 0.7684, 0.5537, 0.7568, 0.5538, 0.7563, 0.5538, 0.7689, 0.5541, 0.7686, 0.5541, 0.7564, 0.554, 0.756, 0.5538, 0.769, 0.5538, 0.7567, 0.6962, 0.7564, 0.6962, 0.7531, 0.6991, 0.7531, 0.6991, 0.7567, 0.6962, 0.7565, 0.696, 0.756, 0.6942, 0.756, 0.6942, 0.756, 0.6959, 0.7565, 0.696, 0.7557, 0.6968, 0.7557, 0.6968, 0.7531, 0.6991, 0.7531, 0.6991, 0.7689, 0.5541, 0.769, 0.5558, 0.7689, 0.5542, 0.7684, 0.5537, 0.769, 0.6947, 0.769, 0.5558, 0.7689, 0.5541, 0.769, 0.6947, 0.769, 0.5538, 0.769, 0.6962, 0.769, 0.6965, 0.7686, 0.5541, 0.769, 0.6947, 0.7683, 0.6962, 0.7683, 0.6962, 0.769, 0.6959, 0.769, 0.6947, 0.7686, 0.6962, 0.7683, 0.6962, 0.7683, 0.6962, 0.7711, 0.6991, 0.7711, 0.6991, 0.7711, 0.6991, 0.769, 0.6965, 0.769, 0.6967, 0.7711, 0.6991])
me_cube_001.update()
me_cylinder = bpy.data.meshes.new('Cylinder')
me_cylinder.from_pydata([(0.0, 35.35, 2.289), (0.0, 35.35, -2.289), (-6.784, 35.05, 2.289), (-6.784, 35.05, -2.289), (-13.45, 34.15, 2.289), (-13.45, 34.15, -2.289), (-19.89, 32.66, 2.289), (-19.89, 32.66, -2.289), (-25.99, 30.62, 2.289), (-25.99, 30.62, -2.289), (-31.64, 28.05, 2.289), (-31.64, 28.05, -2.289), (-36.75, 25.0, 2.289), (-36.75, 25.0, -2.289), (-41.24, 21.52, 2.289), (-41.24, 21.52, -2.289), (-45.01, 17.68, 2.289), (-45.01, 17.68, -2.289), (-48.02, 13.53, 2.289), (-48.02, 13.53, -2.289), (-50.21, 9.15, 2.289), (-50.21, 9.15, -2.289), (-51.53, 4.614, 2.289), (-51.53, 4.614, -2.289), (-51.98, 0.0, 2.289), (-51.98, 0.0, -2.289), (-51.53, -4.614, 2.289), (-51.53, -4.614, -2.289), (-50.21, -9.15, 2.289), (-50.21, -9.15, -2.289), (-48.02, -13.53, 2.289), (-48.02, -13.53, -2.289), (-45.01, -17.68, 2.289), (-45.01, -17.68, -2.289), (-41.24, -21.52, 2.289), (-41.24, -21.52, -2.289), (-36.75, -25.0, 2.289), (-36.75, -25.0, -2.289), (-31.64, -28.05, 2.289), (-31.64, -28.05, -2.289), (-25.99, -30.62, 2.289), (-25.99, -30.62, -2.289), (-19.89, -32.66, 2.289), (-19.89, -32.66, -2.289), (-13.45, -34.15, 2.289), (-13.45, -34.15, -2.289), (-6.784, -35.05, 2.289), (-6.784, -35.05, -2.289), (0.0, -35.35, 2.289), (0.0, -35.35, -2.289), (6.784, -35.05, 2.289), (6.784, -35.05, -2.289), (13.45, -34.15, 2.289), (13.45, -34.15, -2.289), (19.89, -32.66, 2.289), (19.89, -32.66, -2.289), (25.99, -30.62, 2.289), (25.99, -30.62, -2.289), (31.64, -28.05, 2.289), (31.64, -28.05, -2.289), (36.75, -25.0, 2.289), (36.75, -25.0, -2.289), (41.24, -21.52, 2.289), (41.24, -21.52, -2.289), (45.01, -17.68, 2.289), (45.01, -17.68, -2.289), (48.02, -13.53, 2.289), (48.02, -13.53, -2.289), (50.21, -9.15, 2.289), (50.21, -9.15, -2.289), (51.53, -4.614, 2.289), (51.53, -4.614, -2.289), (51.98, 0.0, 2.289), (51.98, 0.0, -2.289), (51.53, 4.614, 2.289), (51.53, 4.614, -2.289), (50.21, 9.15, 2.289), (50.21, 9.15, -2.289), (48.02, 13.53, 2.289), (48.02, 13.53, -2.289), (45.01, 17.68, 2.289), (45.01, 17.68, -2.289), (41.24, 21.52, 2.289), (41.24, 21.52, -2.289), (36.75, 25.0, 2.289), (36.75, 25.0, -2.289), (31.64, 28.05, 2.289), (31.64, 28.05, -2.289), (25.99, 30.62, 2.289), (25.99, 30.62, -2.289), (19.89, 32.66, 2.289), (19.89, 32.66, -2.289), (13.45, 34.15, 2.289), (13.45, 34.15, -2.289), (6.784, 35.05, 2.289), (6.784, 35.05, -2.289)], [], [(0, 1, 3, 2), (2, 3, 5, 4), (4, 5, 7, 6), (6, 7, 9, 8), (8, 9, 11, 10), (10, 11, 13, 12), (12, 13, 15, 14), (14, 15, 17, 16), (16, 17, 19, 18), (18, 19, 21, 20), (20, 21, 23, 22), (22, 23, 25, 24), (24, 25, 27, 26), (26, 27, 29, 28), (28, 29, 31, 30), (30, 31, 33, 32), (32, 33, 35, 34), (34, 35, 37, 36), (36, 37, 39, 38), (38, 39, 41, 40), (40, 41, 43, 42), (42, 43, 45, 44), (44, 45, 47, 46), (46, 47, 49, 48), (48, 49, 51, 50), (50, 51, 53, 52), (52, 53, 55, 54), (54, 55, 57, 56), (56, 57, 59, 58), (58, 59, 61, 60), (60, 61, 63, 62), (62, 63, 65, 64), (64, 65, 67, 66), (66, 67, 69, 68), (68, 69, 71, 70), (70, 71, 73, 72), (72, 73, 75, 74), (74, 75, 77, 76), (76, 77, 79, 78), (78, 79, 81, 80), (80, 81, 83, 82), (82, 83, 85, 84), (84, 85, 87, 86), (86, 87, 89, 88), (88, 89, 91, 90), (90, 91, 93, 92), (3, 1, 95, 93, 91, 89, 87, 85, 83, 81, 79, 77, 75, 73, 71, 69, 67, 65, 63, 61, 59, 57, 55, 53, 51, 49, 47, 45, 43, 41, 39, 37, 35, 33, 31, 29, 27, 25, 23, 21, 19, 17, 15, 13, 11, 9, 7, 5), (92, 93, 95, 94), (94, 95, 1, 0), (0, 2, 4, 6, 8, 10, 12, 14, 16, 18, 20, 22, 24, 26, 28, 30, 32, 34, 36, 38, 40, 42, 44, 46, 48, 50, 52, 54, 56, 58, 60, 62, 64, 66, 68, 70, 72, 74, 76, 78, 80, 82, 84, 86, 88, 90, 92, 94)])
me_cylinder.polygons.foreach_set('use_smooth', [True] * 50)
_uv = me_cylinder.uv_layers.new(name='UVMap')
_uv.uv.foreach_set('vector', [1.0, 0.5, 1.0, 1.0, 0.9792, 1.0, 0.9792, 0.5, 0.9792, 0.5, 0.9792, 1.0, 0.9583, 1.0, 0.9583, 0.5, 0.9583, 0.5, 0.9583, 1.0, 0.9375, 1.0, 0.9375, 0.5, 0.9375, 0.5, 0.9375, 1.0, 0.9167, 1.0, 0.9167, 0.5, 0.9167, 0.5, 0.9167, 1.0, 0.8958, 1.0, 0.8958, 0.5, 0.8958, 0.5, 0.8958, 1.0, 0.875, 1.0, 0.875, 0.5, 0.875, 0.5, 0.875, 1.0, 0.8542, 1.0, 0.8542, 0.5, 0.8542, 0.5, 0.8542, 1.0, 0.8333, 1.0, 0.8333, 0.5, 0.8333, 0.5, 0.8333, 1.0, 0.8125, 1.0, 0.8125, 0.5, 0.8125, 0.5, 0.8125, 1.0, 0.7917, 1.0, 0.7917, 0.5, 0.7917, 0.5, 0.7917, 1.0, 0.7708, 1.0, 0.7708, 0.5, 0.7708, 0.5, 0.7708, 1.0, 0.75, 1.0, 0.75, 0.5, 0.75, 0.5, 0.75, 1.0, 0.7292, 1.0, 0.7292, 0.5, 0.7292, 0.5, 0.7292, 1.0, 0.7083, 1.0, 0.7083, 0.5, 0.7083, 0.5, 0.7083, 1.0, 0.6875, 1.0, 0.6875, 0.5, 0.6875, 0.5, 0.6875, 1.0, 0.6667, 1.0, 0.6667, 0.5, 0.6667, 0.5, 0.6667, 1.0, 0.6458, 1.0, 0.6458, 0.5, 0.6458, 0.5, 0.6458, 1.0, 0.625, 1.0, 0.625, 0.5, 0.625, 0.5, 0.625, 1.0, 0.6042, 1.0, 0.6042, 0.5, 0.6042, 0.5, 0.6042, 1.0, 0.5833, 1.0, 0.5833, 0.5, 0.5833, 0.5, 0.5833, 1.0, 0.5625, 1.0, 0.5625, 0.5, 0.5625, 0.5, 0.5625, 1.0, 0.5417, 1.0, 0.5417, 0.5, 0.5417, 0.5, 0.5417, 1.0, 0.5208, 1.0, 0.5208, 0.5, 0.5208, 0.5, 0.5208, 1.0, 0.5, 1.0, 0.5, 0.5, 0.5, 0.5, 0.5, 1.0, 0.4792, 1.0, 0.4792, 0.5, 0.4792, 0.5, 0.4792, 1.0, 0.4583, 1.0, 0.4583, 0.5, 0.4583, 0.5, 0.4583, 1.0, 0.4375, 1.0, 0.4375, 0.5, 0.4375, 0.5, 0.4375, 1.0, 0.4167, 1.0, 0.4167, 0.5, 0.4167, 0.5, 0.4167, 1.0, 0.3958, 1.0, 0.3958, 0.5, 0.3958, 0.5, 0.3958, 1.0, 0.375, 1.0, 0.375, 0.5, 0.375, 0.5, 0.375, 1.0, 0.3542, 1.0, 0.3542, 0.5, 0.3542, 0.5, 0.3542, 1.0, 0.3333, 1.0, 0.3333, 0.5, 0.3333, 0.5, 0.3333, 1.0, 0.3125, 1.0, 0.3125, 0.5, 0.3125, 0.5, 0.3125, 1.0, 0.2917, 1.0, 0.2917, 0.5, 0.2917, 0.5, 0.2917, 1.0, 0.2708, 1.0, 0.2708, 0.5, 0.2708, 0.5, 0.2708, 1.0, 0.25, 1.0, 0.25, 0.5, 0.25, 0.5, 0.25, 1.0, 0.2292, 1.0, 0.2292, 0.5, 0.2292, 0.5, 0.2292, 1.0, 0.2083, 1.0, 0.2083, 0.5, 0.2083, 0.5, 0.2083, 1.0, 0.1875, 1.0, 0.1875, 0.5, 0.1875, 0.5, 0.1875, 1.0, 0.1667, 1.0, 0.1667, 0.5, 0.1667, 0.5, 0.1667, 1.0, 0.1458, 1.0, 0.1458, 0.5, 0.1458, 0.5, 0.1458, 1.0, 0.125, 1.0, 0.125, 0.5, 0.125, 0.5, 0.125, 1.0, 0.1042, 1.0, 0.1042, 0.5, 0.1042, 0.5, 0.1042, 1.0, 0.08333, 1.0, 0.08333, 0.5, 0.08333, 0.5, 0.08333, 1.0, 0.0625, 1.0, 0.0625, 0.5, 0.0625, 0.5, 0.0625, 1.0, 0.04167, 1.0, 0.04167, 0.5, 0.2813, 0.4879, 0.25, 0.49, 0.2187, 0.4879, 0.1879, 0.4818, 0.1582, 0.4717, 0.13, 0.4578, 0.1039, 0.4404, 0.08029, 0.4197, 0.0596, 0.3961, 0.04215, 0.37, 0.02827, 0.3418, 0.01818, 0.3121, 0.01205, 0.2813, 0.01, 0.25, 0.01205, 0.2187, 0.01818, 0.1879, 0.02827, 0.1582, 0.04215, 0.13, 0.0596, 0.1039, 0.08029, 0.08029, 0.1039, 0.0596, 0.13, 0.04215, 0.1582, 0.02827, 0.1879, 0.01818, 0.2187, 0.01205, 0.25, 0.01, 0.2813, 0.01205, 0.3121, 0.01818, 0.3418, 0.02827, 0.37, 0.04215, 0.3961, 0.0596, 0.4197, 0.08029, 0.4404, 0.1039, 0.4578, 0.13, 0.4717, 0.1582, 0.4818, 0.1879, 0.4879, 0.2187, 0.49, 0.25, 0.4879, 0.2813, 0.4818, 0.3121, 0.4717, 0.3418, 0.4578, 0.37, 0.4404, 0.3961, 0.4197, 0.4197, 0.3961, 0.4404, 0.37, 0.4578, 0.3418, 0.4717, 0.3121, 0.4818, 0.04167, 0.5, 0.04167, 1.0, 0.02083, 1.0, 0.02083, 0.5, 0.02083, 0.5, 0.02083, 1.0, 3.763e-07, 1.0, 3.763e-07, 0.5, 0.75, 0.49, 0.7813, 0.4879, 0.8121, 0.4818, 0.8418, 0.4717, 0.87, 0.4578, 0.8961, 0.4404, 0.9197, 0.4197, 0.9404, 0.3961, 0.9578, 0.37, 0.9717, 0.3418, 0.9818, 0.3121, 0.9879, 0.2813, 0.99, 0.25, 0.9879, 0.2187, 0.9818, 0.1879, 0.9717, 0.1582, 0.9578, 0.13, 0.9404, 0.1039, 0.9197, 0.08029, 0.8961, 0.0596, 0.87, 0.04215, 0.8418, 0.02827, 0.8121, 0.01818, 0.7813, 0.01205, 0.75, 0.01, 0.7187, 0.01205, 0.6879, 0.01818, 0.6582, 0.02827, 0.63, 0.04215, 0.6039, 0.0596, 0.5803, 0.08029, 0.5596, 0.1039, 0.5422, 0.13, 0.5283, 0.1582, 0.5182, 0.1879, 0.5121, 0.2187, 0.51, 0.25, 0.5121, 0.2813, 0.5182, 0.3121, 0.5283, 0.3418, 0.5422, 0.37, 0.5596, 0.3961, 0.5803, 0.4197, 0.6039, 0.4404, 0.63, 0.4578, 0.6582, 0.4717, 0.6879, 0.4818, 0.7187, 0.4879])
me_cylinder.update()

# ---- objects
ob_cube = bpy.data.objects.new('Cube', me_cube_001)
ob_cylinder = bpy.data.objects.new('Cylinder', me_cylinder)

# ---- transforms, parenting, visibility, modifiers, constraints
ob_cube.location = (2.137, -0.1434, 1.04e-06)
ob_cube.scale = (13.51, 12.32, 15.9)
_m = ob_cube.modifiers.new('Bevel', 'BEVEL')
_m.width = 0.003
_m.width_pct = 0.003
_m.segments = 3
ob_cylinder.location = (-1.454, -34.8, 24.06)
ob_cylinder.rotation_euler = (-3.553e-15, -1.51e-07, 4.712)
ob_cylinder.scale = (-1.146, 1.119, 6.776)
_m = ob_cylinder.modifiers.new('Subdivision', 'SUBSURF')
_m.levels = 2
_m.open_advanced_panel = True

# ---- collection membership
col_collection.objects.link(ob_cube)
col_collection.objects.link(ob_cylinder)

# ---- scene / render settings (as saved in the file)
scene.frame_start = 1; scene.frame_end = 250; scene.frame_set(1)
scene.render.engine = 'BLENDER_EEVEE_NEXT'
scene.render.bake_bias = 0.0
scene.render.bake_samples = 0
scene.cycles.sampling_pattern = 'TABULATED_SOBOL'
scene.eevee.use_volume_custom_range = False
bpy.context.view_layer.update()

# ---- added for rendering (the .blend has no active camera and no usable light): camera, sun
cam_auto = bpy.data.cameras.new('AutoCamera')
cam_auto.lens = 50.0
cam_auto.sensor_width = 36.0
cam_auto.clip_end = 4203.22
ob_auto_camera = bpy.data.objects.new('AutoCamera', cam_auto)
scene.collection.objects.link(ob_auto_camera)
ob_auto_camera.location = (241.638, -314.026, 206.652)
ob_auto_camera.rotation_euler = (1.09748, -7.21219e-08, 0.694738)
scene.camera = ob_auto_camera
light_auto_sun = bpy.data.lights.new('AutoSun', 'SUN')
light_auto_sun.energy = 3.0
light_auto_sun.angle = 0.0523599
ob_auto_sun = bpy.data.objects.new('AutoSun', light_auto_sun)
scene.collection.objects.link(ob_auto_sun)
ob_auto_sun.rotation_euler = (0.872665, 0.174533, 0.523599)
bpy.context.view_layer.update()
